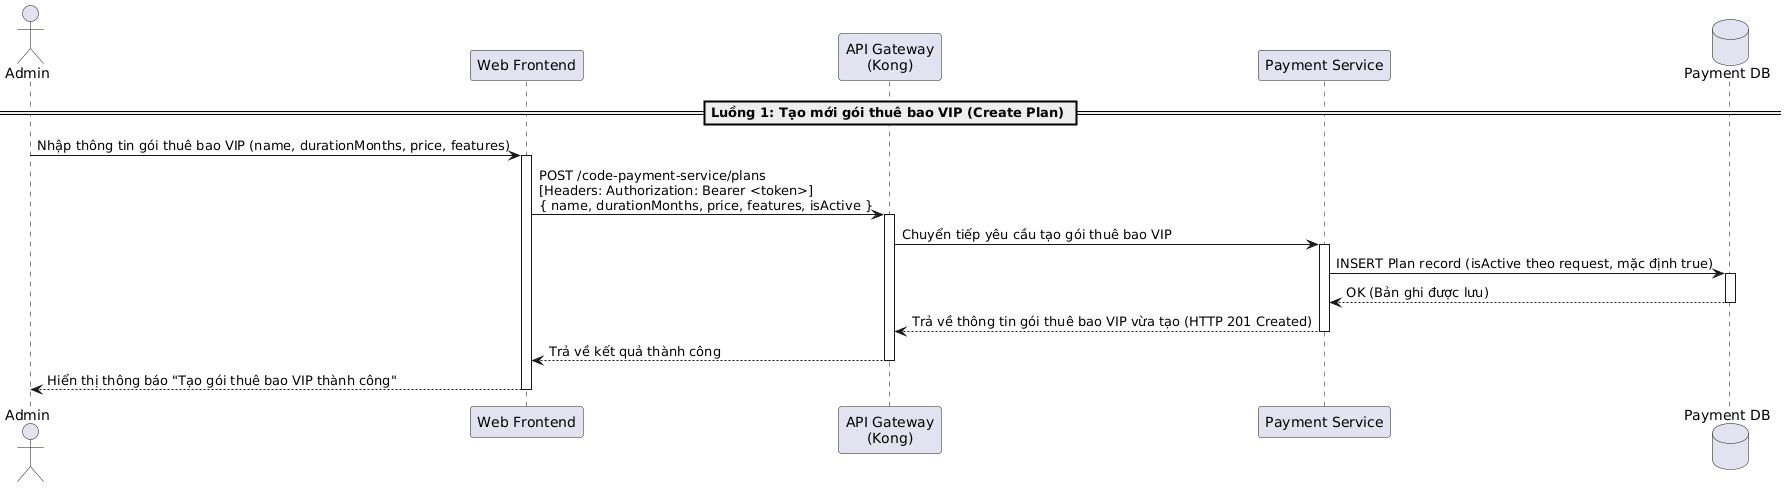

The diagram above was rendered by PlantUML. Its source (embedded in the PNG):
@startuml
actor "Admin" as Admin
participant "Web Frontend" as Frontend
participant "API Gateway\n(Kong)" as Kong
participant "Payment Service" as PaymentService
database "Payment DB" as DB

== Luồng 1: Tạo mới gói thuê bao VIP (Create Plan) ==
Admin -> Frontend: Nhập thông tin gói thuê bao VIP (name, durationMonths, price, features)
activate Frontend
Frontend -> Kong: POST /code-payment-service/plans\n[Headers: Authorization: Bearer <token>]\n{ name, durationMonths, price, features, isActive }
activate Kong
Kong -> PaymentService: Chuyển tiếp yêu cầu tạo gói thuê bao VIP
activate PaymentService

PaymentService -> DB: INSERT Plan record (isActive theo request, mặc định true)
activate DB
DB --> PaymentService: OK (Bản ghi được lưu)
deactivate DB

PaymentService --> Kong: Trả về thông tin gói thuê bao VIP vừa tạo (HTTP 201 Created)
deactivate PaymentService
Kong --> Frontend: Trả về kết quả thành công
deactivate Kong
Frontend --> Admin: Hiển thị thông báo "Tạo gói thuê bao VIP thành công"
deactivate Frontend
@enduml